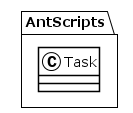

The diagram above was rendered by PlantUML. Its source (embedded in the PNG):
@startuml
!theme plain
package AntScripts {
class Task {
}
}
@enduml